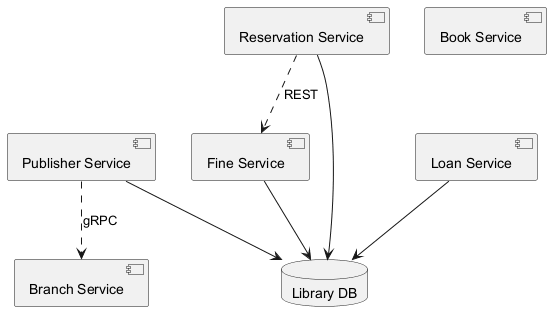

The diagram above was rendered by PlantUML. Its source (embedded in the PNG):
@startuml
skinparam monochrome true
component "Fine Service" as C_FineService
component "Branch Service" as C_BranchService
component "Publisher Service" as C_PublisherService
component "Reservation Service" as C_ReservationService
component "Loan Service" as C_LoanService
component "Book Service" as C_BookService
database "Library DB" as DB_library
C_FineService --> DB_library
C_PublisherService --> DB_library
C_ReservationService --> DB_library
C_LoanService --> DB_library
C_PublisherService ..> C_BranchService : gRPC
C_ReservationService ..> C_FineService : REST
@enduml